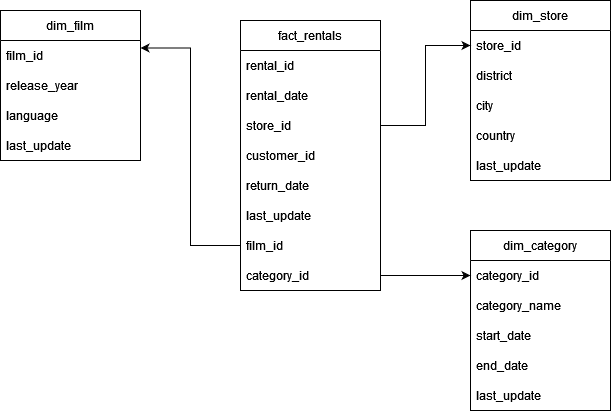

The diagram above was exported from draw.io. Its source (the exported page's mxGraphModel, read from the mxfile embedded in the PNG):
<mxGraphModel dx="1219" dy="600" grid="1" gridSize="10" guides="1" tooltips="1" connect="1" arrows="1" fold="1" page="1" pageScale="1" pageWidth="1100" pageHeight="850" math="0" shadow="0">
  <root>
    <mxCell id="0" />
    <mxCell id="1" parent="0" />
    <mxCell id="FM6JT6oUBaqRaf62OlyL-5" value="fact_rentals" style="swimlane;fontStyle=0;childLayout=stackLayout;horizontal=1;startSize=30;horizontalStack=0;resizeParent=1;resizeParentMax=0;resizeLast=0;collapsible=1;marginBottom=0;whiteSpace=wrap;html=1;" vertex="1" parent="1">
      <mxGeometry x="500" y="170" width="140" height="270" as="geometry" />
    </mxCell>
    <mxCell id="FM6JT6oUBaqRaf62OlyL-6" value="rental_id" style="text;strokeColor=none;fillColor=none;align=left;verticalAlign=middle;spacingLeft=4;spacingRight=4;overflow=hidden;points=[[0,0.5],[1,0.5]];portConstraint=eastwest;rotatable=0;whiteSpace=wrap;html=1;" vertex="1" parent="FM6JT6oUBaqRaf62OlyL-5">
      <mxGeometry y="30" width="140" height="30" as="geometry" />
    </mxCell>
    <mxCell id="FM6JT6oUBaqRaf62OlyL-7" value="rental_date" style="text;strokeColor=none;fillColor=none;align=left;verticalAlign=middle;spacingLeft=4;spacingRight=4;overflow=hidden;points=[[0,0.5],[1,0.5]];portConstraint=eastwest;rotatable=0;whiteSpace=wrap;html=1;" vertex="1" parent="FM6JT6oUBaqRaf62OlyL-5">
      <mxGeometry y="60" width="140" height="30" as="geometry" />
    </mxCell>
    <mxCell id="FM6JT6oUBaqRaf62OlyL-8" value="store_id" style="text;strokeColor=none;fillColor=none;align=left;verticalAlign=middle;spacingLeft=4;spacingRight=4;overflow=hidden;points=[[0,0.5],[1,0.5]];portConstraint=eastwest;rotatable=0;whiteSpace=wrap;html=1;" vertex="1" parent="FM6JT6oUBaqRaf62OlyL-5">
      <mxGeometry y="90" width="140" height="30" as="geometry" />
    </mxCell>
    <mxCell id="FM6JT6oUBaqRaf62OlyL-23" value="customer_id" style="text;strokeColor=none;fillColor=none;align=left;verticalAlign=middle;spacingLeft=4;spacingRight=4;overflow=hidden;points=[[0,0.5],[1,0.5]];portConstraint=eastwest;rotatable=0;whiteSpace=wrap;html=1;" vertex="1" parent="FM6JT6oUBaqRaf62OlyL-5">
      <mxGeometry y="120" width="140" height="30" as="geometry" />
    </mxCell>
    <mxCell id="FM6JT6oUBaqRaf62OlyL-22" value="return_date" style="text;strokeColor=none;fillColor=none;align=left;verticalAlign=middle;spacingLeft=4;spacingRight=4;overflow=hidden;points=[[0,0.5],[1,0.5]];portConstraint=eastwest;rotatable=0;whiteSpace=wrap;html=1;" vertex="1" parent="FM6JT6oUBaqRaf62OlyL-5">
      <mxGeometry y="150" width="140" height="30" as="geometry" />
    </mxCell>
    <mxCell id="FM6JT6oUBaqRaf62OlyL-21" value="last_update" style="text;strokeColor=none;fillColor=none;align=left;verticalAlign=middle;spacingLeft=4;spacingRight=4;overflow=hidden;points=[[0,0.5],[1,0.5]];portConstraint=eastwest;rotatable=0;whiteSpace=wrap;html=1;" vertex="1" parent="FM6JT6oUBaqRaf62OlyL-5">
      <mxGeometry y="180" width="140" height="30" as="geometry" />
    </mxCell>
    <mxCell id="FM6JT6oUBaqRaf62OlyL-18" value="film_id" style="text;strokeColor=none;fillColor=none;align=left;verticalAlign=middle;spacingLeft=4;spacingRight=4;overflow=hidden;points=[[0,0.5],[1,0.5]];portConstraint=eastwest;rotatable=0;whiteSpace=wrap;html=1;" vertex="1" parent="FM6JT6oUBaqRaf62OlyL-5">
      <mxGeometry y="210" width="140" height="30" as="geometry" />
    </mxCell>
    <mxCell id="FM6JT6oUBaqRaf62OlyL-71" value="category_id" style="text;strokeColor=none;fillColor=none;align=left;verticalAlign=middle;spacingLeft=4;spacingRight=4;overflow=hidden;points=[[0,0.5],[1,0.5]];portConstraint=eastwest;rotatable=0;whiteSpace=wrap;html=1;" vertex="1" parent="FM6JT6oUBaqRaf62OlyL-5">
      <mxGeometry y="240" width="140" height="30" as="geometry" />
    </mxCell>
    <mxCell id="FM6JT6oUBaqRaf62OlyL-13" value="dim_store" style="swimlane;fontStyle=0;childLayout=stackLayout;horizontal=1;startSize=30;horizontalStack=0;resizeParent=1;resizeParentMax=0;resizeLast=0;collapsible=1;marginBottom=0;whiteSpace=wrap;html=1;" vertex="1" parent="1">
      <mxGeometry x="730" y="150" width="140" height="180" as="geometry" />
    </mxCell>
    <mxCell id="FM6JT6oUBaqRaf62OlyL-14" value="store_id" style="text;strokeColor=none;fillColor=none;align=left;verticalAlign=middle;spacingLeft=4;spacingRight=4;overflow=hidden;points=[[0,0.5],[1,0.5]];portConstraint=eastwest;rotatable=0;whiteSpace=wrap;html=1;" vertex="1" parent="FM6JT6oUBaqRaf62OlyL-13">
      <mxGeometry y="30" width="140" height="30" as="geometry" />
    </mxCell>
    <mxCell id="FM6JT6oUBaqRaf62OlyL-87" value="district" style="text;strokeColor=none;fillColor=none;align=left;verticalAlign=middle;spacingLeft=4;spacingRight=4;overflow=hidden;points=[[0,0.5],[1,0.5]];portConstraint=eastwest;rotatable=0;whiteSpace=wrap;html=1;" vertex="1" parent="FM6JT6oUBaqRaf62OlyL-13">
      <mxGeometry y="60" width="140" height="30" as="geometry" />
    </mxCell>
    <mxCell id="FM6JT6oUBaqRaf62OlyL-15" value="city" style="text;strokeColor=none;fillColor=none;align=left;verticalAlign=middle;spacingLeft=4;spacingRight=4;overflow=hidden;points=[[0,0.5],[1,0.5]];portConstraint=eastwest;rotatable=0;whiteSpace=wrap;html=1;" vertex="1" parent="FM6JT6oUBaqRaf62OlyL-13">
      <mxGeometry y="90" width="140" height="30" as="geometry" />
    </mxCell>
    <mxCell id="FM6JT6oUBaqRaf62OlyL-16" value="country" style="text;strokeColor=none;fillColor=none;align=left;verticalAlign=middle;spacingLeft=4;spacingRight=4;overflow=hidden;points=[[0,0.5],[1,0.5]];portConstraint=eastwest;rotatable=0;whiteSpace=wrap;html=1;" vertex="1" parent="FM6JT6oUBaqRaf62OlyL-13">
      <mxGeometry y="120" width="140" height="30" as="geometry" />
    </mxCell>
    <mxCell id="FM6JT6oUBaqRaf62OlyL-74" value="last_update" style="text;strokeColor=none;fillColor=none;align=left;verticalAlign=middle;spacingLeft=4;spacingRight=4;overflow=hidden;points=[[0,0.5],[1,0.5]];portConstraint=eastwest;rotatable=0;whiteSpace=wrap;html=1;" vertex="1" parent="FM6JT6oUBaqRaf62OlyL-13">
      <mxGeometry y="150" width="140" height="30" as="geometry" />
    </mxCell>
    <mxCell id="FM6JT6oUBaqRaf62OlyL-25" value="dim_film" style="swimlane;fontStyle=0;childLayout=stackLayout;horizontal=1;startSize=30;horizontalStack=0;resizeParent=1;resizeParentMax=0;resizeLast=0;collapsible=1;marginBottom=0;whiteSpace=wrap;html=1;" vertex="1" parent="1">
      <mxGeometry x="260" y="160" width="140" height="150" as="geometry" />
    </mxCell>
    <mxCell id="FM6JT6oUBaqRaf62OlyL-26" value="film_id" style="text;strokeColor=none;fillColor=none;align=left;verticalAlign=middle;spacingLeft=4;spacingRight=4;overflow=hidden;points=[[0,0.5],[1,0.5]];portConstraint=eastwest;rotatable=0;whiteSpace=wrap;html=1;" vertex="1" parent="FM6JT6oUBaqRaf62OlyL-25">
      <mxGeometry y="30" width="140" height="30" as="geometry" />
    </mxCell>
    <mxCell id="FM6JT6oUBaqRaf62OlyL-57" value="release_year" style="text;strokeColor=none;fillColor=none;align=left;verticalAlign=middle;spacingLeft=4;spacingRight=4;overflow=hidden;points=[[0,0.5],[1,0.5]];portConstraint=eastwest;rotatable=0;whiteSpace=wrap;html=1;" vertex="1" parent="FM6JT6oUBaqRaf62OlyL-25">
      <mxGeometry y="60" width="140" height="30" as="geometry" />
    </mxCell>
    <mxCell id="FM6JT6oUBaqRaf62OlyL-56" value="language" style="text;strokeColor=none;fillColor=none;align=left;verticalAlign=middle;spacingLeft=4;spacingRight=4;overflow=hidden;points=[[0,0.5],[1,0.5]];portConstraint=eastwest;rotatable=0;whiteSpace=wrap;html=1;" vertex="1" parent="FM6JT6oUBaqRaf62OlyL-25">
      <mxGeometry y="90" width="140" height="30" as="geometry" />
    </mxCell>
    <mxCell id="FM6JT6oUBaqRaf62OlyL-76" value="last_update" style="text;strokeColor=none;fillColor=none;align=left;verticalAlign=middle;spacingLeft=4;spacingRight=4;overflow=hidden;points=[[0,0.5],[1,0.5]];portConstraint=eastwest;rotatable=0;whiteSpace=wrap;html=1;" vertex="1" parent="FM6JT6oUBaqRaf62OlyL-25">
      <mxGeometry y="120" width="140" height="30" as="geometry" />
    </mxCell>
    <mxCell id="FM6JT6oUBaqRaf62OlyL-64" value="dim_category" style="swimlane;fontStyle=0;childLayout=stackLayout;horizontal=1;startSize=30;horizontalStack=0;resizeParent=1;resizeParentMax=0;resizeLast=0;collapsible=1;marginBottom=0;whiteSpace=wrap;html=1;" vertex="1" parent="1">
      <mxGeometry x="730" y="380" width="140" height="180" as="geometry" />
    </mxCell>
    <mxCell id="FM6JT6oUBaqRaf62OlyL-65" value="category_id" style="text;strokeColor=none;fillColor=none;align=left;verticalAlign=middle;spacingLeft=4;spacingRight=4;overflow=hidden;points=[[0,0.5],[1,0.5]];portConstraint=eastwest;rotatable=0;whiteSpace=wrap;html=1;" vertex="1" parent="FM6JT6oUBaqRaf62OlyL-64">
      <mxGeometry y="30" width="140" height="30" as="geometry" />
    </mxCell>
    <mxCell id="FM6JT6oUBaqRaf62OlyL-66" value="category_name" style="text;strokeColor=none;fillColor=none;align=left;verticalAlign=middle;spacingLeft=4;spacingRight=4;overflow=hidden;points=[[0,0.5],[1,0.5]];portConstraint=eastwest;rotatable=0;whiteSpace=wrap;html=1;" vertex="1" parent="FM6JT6oUBaqRaf62OlyL-64">
      <mxGeometry y="60" width="140" height="30" as="geometry" />
    </mxCell>
    <mxCell id="FM6JT6oUBaqRaf62OlyL-67" value="start_date" style="text;strokeColor=none;fillColor=none;align=left;verticalAlign=middle;spacingLeft=4;spacingRight=4;overflow=hidden;points=[[0,0.5],[1,0.5]];portConstraint=eastwest;rotatable=0;whiteSpace=wrap;html=1;" vertex="1" parent="FM6JT6oUBaqRaf62OlyL-64">
      <mxGeometry y="90" width="140" height="30" as="geometry" />
    </mxCell>
    <mxCell id="FM6JT6oUBaqRaf62OlyL-68" value="end_date" style="text;strokeColor=none;fillColor=none;align=left;verticalAlign=middle;spacingLeft=4;spacingRight=4;overflow=hidden;points=[[0,0.5],[1,0.5]];portConstraint=eastwest;rotatable=0;whiteSpace=wrap;html=1;" vertex="1" parent="FM6JT6oUBaqRaf62OlyL-64">
      <mxGeometry y="120" width="140" height="30" as="geometry" />
    </mxCell>
    <mxCell id="FM6JT6oUBaqRaf62OlyL-75" value="last_update" style="text;strokeColor=none;fillColor=none;align=left;verticalAlign=middle;spacingLeft=4;spacingRight=4;overflow=hidden;points=[[0,0.5],[1,0.5]];portConstraint=eastwest;rotatable=0;whiteSpace=wrap;html=1;" vertex="1" parent="FM6JT6oUBaqRaf62OlyL-64">
      <mxGeometry y="150" width="140" height="30" as="geometry" />
    </mxCell>
    <mxCell id="FM6JT6oUBaqRaf62OlyL-77" style="edgeStyle=orthogonalEdgeStyle;rounded=0;orthogonalLoop=1;jettySize=auto;html=1;" edge="1" parent="1" source="FM6JT6oUBaqRaf62OlyL-71" target="FM6JT6oUBaqRaf62OlyL-65">
      <mxGeometry relative="1" as="geometry" />
    </mxCell>
    <mxCell id="FM6JT6oUBaqRaf62OlyL-79" style="edgeStyle=orthogonalEdgeStyle;rounded=0;orthogonalLoop=1;jettySize=auto;html=1;entryX=1;entryY=0.25;entryDx=0;entryDy=0;" edge="1" parent="1" source="FM6JT6oUBaqRaf62OlyL-18" target="FM6JT6oUBaqRaf62OlyL-25">
      <mxGeometry relative="1" as="geometry" />
    </mxCell>
    <mxCell id="FM6JT6oUBaqRaf62OlyL-82" style="edgeStyle=orthogonalEdgeStyle;rounded=0;orthogonalLoop=1;jettySize=auto;html=1;entryX=0;entryY=0.5;entryDx=0;entryDy=0;" edge="1" parent="1" source="FM6JT6oUBaqRaf62OlyL-8" target="FM6JT6oUBaqRaf62OlyL-14">
      <mxGeometry relative="1" as="geometry" />
    </mxCell>
  </root>
</mxGraphModel>